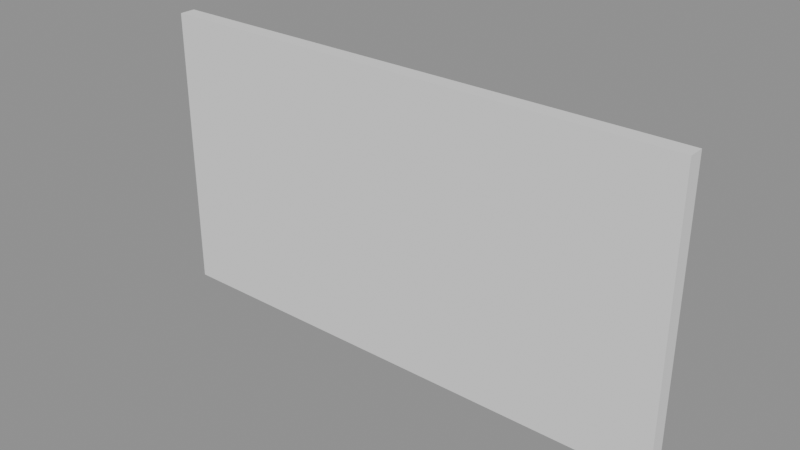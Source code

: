 # Source: p0030.blend  (saved by Blender 4.5.90; exported with 4.5.12 LTS)
import bpy
from mathutils import Matrix  # noqa: F401  (used for matrix-valued properties, if any)

bpy.ops.wm.read_factory_settings(use_empty=True)
scene = bpy.context.scene
scene.name = 'Scene'

# ---- collections
col_asset_p0030 = bpy.data.collections.new('Asset_p0030'); scene.collection.children.link(col_asset_p0030)

# ---- meshes
me_cube = bpy.data.meshes.new('Cube')
me_cube.from_pydata([(-2.5, -0.075, -1.35), (-2.5, -0.075, 1.35), (-2.5, 0.075, -1.35), (-2.5, 0.075, 1.35), (2.5, -0.075, -1.35), (2.5, -0.075, 1.35), (2.5, 0.075, -1.35), (2.5, 0.075, 1.35)], [], [(0, 1, 3, 2), (2, 3, 7, 6), (6, 7, 5, 4), (4, 5, 1, 0), (2, 6, 4, 0), (7, 3, 1, 5)])
_uv = me_cube.uv_layers.new(name='UVMap')
_uv.uv.foreach_set('vector', [0.375, 0.0, 0.625, 0.0, 0.625, 0.25, 0.375, 0.25, 0.375, 0.25, 0.625, 0.25, 0.625, 0.5, 0.375, 0.5, 0.375, 0.5, 0.625, 0.5, 0.625, 0.75, 0.375, 0.75, 0.375, 0.75, 0.625, 0.75, 0.625, 1.0, 0.375, 1.0, 0.125, 0.5, 0.375, 0.5, 0.375, 0.75, 0.125, 0.75, 0.625, 0.5, 0.875, 0.5, 0.875, 0.75, 0.625, 0.75])
me_cube.update()

# ---- objects
ob_murosimple = bpy.data.objects.new('MuroSimple', me_cube)

# ---- transforms, parenting, visibility, modifiers, constraints
ob_murosimple.location = (2.5, 0.075, 1.35)

# ---- collection membership
col_asset_p0030.objects.link(ob_murosimple)

# ---- scene / render settings (as saved in the file)
scene.frame_start = 1; scene.frame_end = 250; scene.frame_set(1)
scene.render.engine = 'BLENDER_EEVEE_NEXT'
bpy.context.view_layer.update()

# ---- added for rendering (the .blend has no active camera and no usable light): camera, sun + grey world if the file has none
cam_auto = bpy.data.cameras.new('AutoCamera')
cam_auto.lens = 50.0
cam_auto.sensor_width = 36.0
cam_auto.clip_end = 1000.0
ob_auto_camera = bpy.data.objects.new('AutoCamera', cam_auto)
scene.collection.objects.link(ob_auto_camera)
ob_auto_camera.location = (7.75935, -6.23623, 5.55748)
ob_auto_camera.rotation_euler = (1.09748, -7.21219e-08, 0.694738)
scene.camera = ob_auto_camera
light_auto_sun = bpy.data.lights.new('AutoSun', 'SUN')
light_auto_sun.energy = 3.0
light_auto_sun.angle = 0.0523599
ob_auto_sun = bpy.data.objects.new('AutoSun', light_auto_sun)
scene.collection.objects.link(ob_auto_sun)
ob_auto_sun.rotation_euler = (0.872665, 0.174533, 0.523599)
if scene.world is None:
    world_auto = bpy.data.worlds.new('AutoWorld')
    world_auto.color = (0.3, 0.3, 0.3)
    scene.world = world_auto
bpy.context.view_layer.update()
